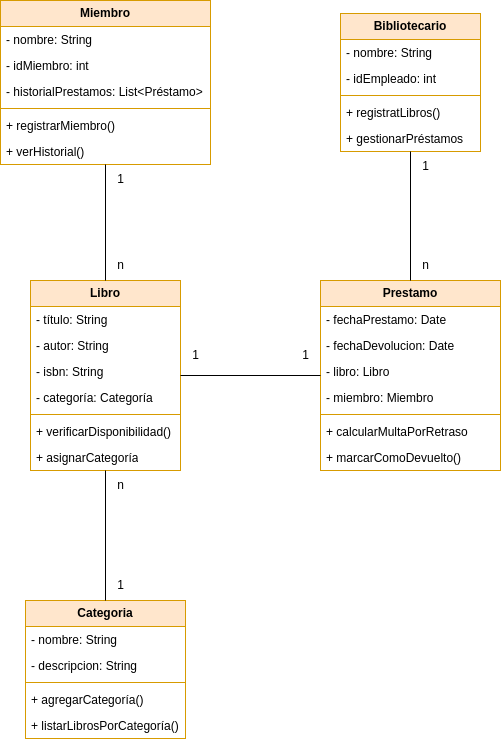

The diagram above was exported from draw.io. Its source (the exported page's mxGraphModel, read from the mxfile embedded in the PNG):
<mxGraphModel dx="1434" dy="792" grid="1" gridSize="10" guides="1" tooltips="1" connect="1" arrows="1" fold="1" page="1" pageScale="1" pageWidth="827" pageHeight="1169" math="0" shadow="0">
  <root>
    <mxCell id="0" />
    <mxCell id="1" parent="0" />
    <mxCell id="GXEhNstFPrfd93_qTy13-1" value="&lt;b&gt;Libro&lt;/b&gt;" style="swimlane;fontStyle=0;childLayout=stackLayout;horizontal=1;startSize=26;fillColor=#ffe6cc;horizontalStack=0;resizeParent=1;resizeParentMax=0;resizeLast=0;collapsible=1;marginBottom=0;whiteSpace=wrap;html=1;strokeColor=#d79b00;" parent="1" vertex="1">
      <mxGeometry x="70" y="320" width="150" height="190" as="geometry" />
    </mxCell>
    <mxCell id="GXEhNstFPrfd93_qTy13-2" value="-&amp;nbsp;título: String" style="text;strokeColor=none;fillColor=none;align=left;verticalAlign=top;spacingLeft=4;spacingRight=4;overflow=hidden;rotatable=0;points=[[0,0.5],[1,0.5]];portConstraint=eastwest;whiteSpace=wrap;html=1;" parent="GXEhNstFPrfd93_qTy13-1" vertex="1">
      <mxGeometry y="26" width="150" height="26" as="geometry" />
    </mxCell>
    <mxCell id="GXEhNstFPrfd93_qTy13-3" value="-&amp;nbsp;autor: String" style="text;strokeColor=none;fillColor=none;align=left;verticalAlign=top;spacingLeft=4;spacingRight=4;overflow=hidden;rotatable=0;points=[[0,0.5],[1,0.5]];portConstraint=eastwest;whiteSpace=wrap;html=1;" parent="GXEhNstFPrfd93_qTy13-1" vertex="1">
      <mxGeometry y="52" width="150" height="26" as="geometry" />
    </mxCell>
    <mxCell id="GXEhNstFPrfd93_qTy13-4" value="-&amp;nbsp;isbn: String" style="text;strokeColor=none;fillColor=none;align=left;verticalAlign=top;spacingLeft=4;spacingRight=4;overflow=hidden;rotatable=0;points=[[0,0.5],[1,0.5]];portConstraint=eastwest;whiteSpace=wrap;html=1;" parent="GXEhNstFPrfd93_qTy13-1" vertex="1">
      <mxGeometry y="78" width="150" height="26" as="geometry" />
    </mxCell>
    <mxCell id="GXEhNstFPrfd93_qTy13-21" value="-&amp;nbsp;categoría: Categoría" style="text;strokeColor=none;fillColor=none;align=left;verticalAlign=top;spacingLeft=4;spacingRight=4;overflow=hidden;rotatable=0;points=[[0,0.5],[1,0.5]];portConstraint=eastwest;whiteSpace=wrap;html=1;" parent="GXEhNstFPrfd93_qTy13-1" vertex="1">
      <mxGeometry y="104" width="150" height="26" as="geometry" />
    </mxCell>
    <mxCell id="GXEhNstFPrfd93_qTy13-29" value="" style="line;strokeWidth=1;fillColor=none;align=left;verticalAlign=middle;spacingTop=-1;spacingLeft=3;spacingRight=3;rotatable=0;labelPosition=right;points=[];portConstraint=eastwest;strokeColor=inherit;" parent="GXEhNstFPrfd93_qTy13-1" vertex="1">
      <mxGeometry y="130" width="150" height="8" as="geometry" />
    </mxCell>
    <mxCell id="GXEhNstFPrfd93_qTy13-28" value="+ verificarDisponibilidad()" style="text;strokeColor=none;fillColor=none;align=left;verticalAlign=top;spacingLeft=4;spacingRight=4;overflow=hidden;rotatable=0;points=[[0,0.5],[1,0.5]];portConstraint=eastwest;whiteSpace=wrap;html=1;" parent="GXEhNstFPrfd93_qTy13-1" vertex="1">
      <mxGeometry y="138" width="150" height="26" as="geometry" />
    </mxCell>
    <mxCell id="GXEhNstFPrfd93_qTy13-27" value="+ asignarCategoría" style="text;strokeColor=none;fillColor=none;align=left;verticalAlign=top;spacingLeft=4;spacingRight=4;overflow=hidden;rotatable=0;points=[[0,0.5],[1,0.5]];portConstraint=eastwest;whiteSpace=wrap;html=1;" parent="GXEhNstFPrfd93_qTy13-1" vertex="1">
      <mxGeometry y="164" width="150" height="26" as="geometry" />
    </mxCell>
    <mxCell id="GXEhNstFPrfd93_qTy13-5" value="&lt;b&gt;Miembro&lt;/b&gt;" style="swimlane;fontStyle=0;childLayout=stackLayout;horizontal=1;startSize=26;fillColor=#ffe6cc;horizontalStack=0;resizeParent=1;resizeParentMax=0;resizeLast=0;collapsible=1;marginBottom=0;whiteSpace=wrap;html=1;strokeColor=#d79b00;" parent="1" vertex="1">
      <mxGeometry x="40" y="40" width="210" height="164" as="geometry" />
    </mxCell>
    <mxCell id="GXEhNstFPrfd93_qTy13-6" value="-&amp;nbsp;nombre: String" style="text;strokeColor=none;fillColor=none;align=left;verticalAlign=top;spacingLeft=4;spacingRight=4;overflow=hidden;rotatable=0;points=[[0,0.5],[1,0.5]];portConstraint=eastwest;whiteSpace=wrap;html=1;" parent="GXEhNstFPrfd93_qTy13-5" vertex="1">
      <mxGeometry y="26" width="210" height="26" as="geometry" />
    </mxCell>
    <mxCell id="GXEhNstFPrfd93_qTy13-7" value="-&amp;nbsp;idMiembro: int" style="text;strokeColor=none;fillColor=none;align=left;verticalAlign=top;spacingLeft=4;spacingRight=4;overflow=hidden;rotatable=0;points=[[0,0.5],[1,0.5]];portConstraint=eastwest;whiteSpace=wrap;html=1;" parent="GXEhNstFPrfd93_qTy13-5" vertex="1">
      <mxGeometry y="52" width="210" height="26" as="geometry" />
    </mxCell>
    <mxCell id="GXEhNstFPrfd93_qTy13-8" value="-&amp;nbsp;historialPrestamos: List&amp;lt;Préstamo&amp;gt;" style="text;strokeColor=none;fillColor=none;align=left;verticalAlign=top;spacingLeft=4;spacingRight=4;overflow=hidden;rotatable=0;points=[[0,0.5],[1,0.5]];portConstraint=eastwest;whiteSpace=wrap;html=1;" parent="GXEhNstFPrfd93_qTy13-5" vertex="1">
      <mxGeometry y="78" width="210" height="26" as="geometry" />
    </mxCell>
    <mxCell id="GXEhNstFPrfd93_qTy13-33" value="" style="line;strokeWidth=1;fillColor=none;align=left;verticalAlign=middle;spacingTop=-1;spacingLeft=3;spacingRight=3;rotatable=0;labelPosition=right;points=[];portConstraint=eastwest;strokeColor=inherit;" parent="GXEhNstFPrfd93_qTy13-5" vertex="1">
      <mxGeometry y="104" width="210" height="8" as="geometry" />
    </mxCell>
    <mxCell id="GXEhNstFPrfd93_qTy13-31" value="+&amp;nbsp;registrarMiembro()" style="text;strokeColor=none;fillColor=none;align=left;verticalAlign=top;spacingLeft=4;spacingRight=4;overflow=hidden;rotatable=0;points=[[0,0.5],[1,0.5]];portConstraint=eastwest;whiteSpace=wrap;html=1;" parent="GXEhNstFPrfd93_qTy13-5" vertex="1">
      <mxGeometry y="112" width="210" height="26" as="geometry" />
    </mxCell>
    <mxCell id="GXEhNstFPrfd93_qTy13-32" value="+&amp;nbsp;verHistorial()" style="text;strokeColor=none;fillColor=none;align=left;verticalAlign=top;spacingLeft=4;spacingRight=4;overflow=hidden;rotatable=0;points=[[0,0.5],[1,0.5]];portConstraint=eastwest;whiteSpace=wrap;html=1;" parent="GXEhNstFPrfd93_qTy13-5" vertex="1">
      <mxGeometry y="138" width="210" height="26" as="geometry" />
    </mxCell>
    <mxCell id="GXEhNstFPrfd93_qTy13-9" value="&lt;b&gt;Bibliotecario&lt;/b&gt;" style="swimlane;fontStyle=0;childLayout=stackLayout;horizontal=1;startSize=26;fillColor=#ffe6cc;horizontalStack=0;resizeParent=1;resizeParentMax=0;resizeLast=0;collapsible=1;marginBottom=0;whiteSpace=wrap;html=1;strokeColor=#d79b00;" parent="1" vertex="1">
      <mxGeometry x="380" y="53" width="140" height="138" as="geometry" />
    </mxCell>
    <mxCell id="GXEhNstFPrfd93_qTy13-10" value="-&amp;nbsp;nombre: String" style="text;strokeColor=none;fillColor=none;align=left;verticalAlign=top;spacingLeft=4;spacingRight=4;overflow=hidden;rotatable=0;points=[[0,0.5],[1,0.5]];portConstraint=eastwest;whiteSpace=wrap;html=1;" parent="GXEhNstFPrfd93_qTy13-9" vertex="1">
      <mxGeometry y="26" width="140" height="26" as="geometry" />
    </mxCell>
    <mxCell id="GXEhNstFPrfd93_qTy13-11" value="-&amp;nbsp;idEmpleado: int" style="text;strokeColor=none;fillColor=none;align=left;verticalAlign=top;spacingLeft=4;spacingRight=4;overflow=hidden;rotatable=0;points=[[0,0.5],[1,0.5]];portConstraint=eastwest;whiteSpace=wrap;html=1;" parent="GXEhNstFPrfd93_qTy13-9" vertex="1">
      <mxGeometry y="52" width="140" height="26" as="geometry" />
    </mxCell>
    <mxCell id="GXEhNstFPrfd93_qTy13-50" value="" style="line;strokeWidth=1;fillColor=none;align=left;verticalAlign=middle;spacingTop=-1;spacingLeft=3;spacingRight=3;rotatable=0;labelPosition=right;points=[];portConstraint=eastwest;strokeColor=inherit;" parent="GXEhNstFPrfd93_qTy13-9" vertex="1">
      <mxGeometry y="78" width="140" height="8" as="geometry" />
    </mxCell>
    <mxCell id="GXEhNstFPrfd93_qTy13-48" value="+ registratLibros()" style="text;strokeColor=none;fillColor=none;align=left;verticalAlign=top;spacingLeft=4;spacingRight=4;overflow=hidden;rotatable=0;points=[[0,0.5],[1,0.5]];portConstraint=eastwest;whiteSpace=wrap;html=1;" parent="GXEhNstFPrfd93_qTy13-9" vertex="1">
      <mxGeometry y="86" width="140" height="26" as="geometry" />
    </mxCell>
    <mxCell id="GXEhNstFPrfd93_qTy13-49" value="+ gestionarPréstamos" style="text;strokeColor=none;fillColor=none;align=left;verticalAlign=top;spacingLeft=4;spacingRight=4;overflow=hidden;rotatable=0;points=[[0,0.5],[1,0.5]];portConstraint=eastwest;whiteSpace=wrap;html=1;" parent="GXEhNstFPrfd93_qTy13-9" vertex="1">
      <mxGeometry y="112" width="140" height="26" as="geometry" />
    </mxCell>
    <mxCell id="GXEhNstFPrfd93_qTy13-56" style="edgeStyle=orthogonalEdgeStyle;rounded=0;orthogonalLoop=1;jettySize=auto;html=1;endArrow=none;endFill=0;" parent="1" source="GXEhNstFPrfd93_qTy13-1" target="GXEhNstFPrfd93_qTy13-5" edge="1">
      <mxGeometry relative="1" as="geometry" />
    </mxCell>
    <mxCell id="GXEhNstFPrfd93_qTy13-13" value="&lt;b&gt;Prestamo&lt;/b&gt;" style="swimlane;fontStyle=0;childLayout=stackLayout;horizontal=1;startSize=26;fillColor=#ffe6cc;horizontalStack=0;resizeParent=1;resizeParentMax=0;resizeLast=0;collapsible=1;marginBottom=0;whiteSpace=wrap;html=1;strokeColor=#d79b00;" parent="1" vertex="1">
      <mxGeometry x="360" y="320" width="180" height="190" as="geometry" />
    </mxCell>
    <mxCell id="GXEhNstFPrfd93_qTy13-14" value="-&amp;nbsp;fechaPrestamo: Date" style="text;strokeColor=none;fillColor=none;align=left;verticalAlign=top;spacingLeft=4;spacingRight=4;overflow=hidden;rotatable=0;points=[[0,0.5],[1,0.5]];portConstraint=eastwest;whiteSpace=wrap;html=1;" parent="GXEhNstFPrfd93_qTy13-13" vertex="1">
      <mxGeometry y="26" width="180" height="26" as="geometry" />
    </mxCell>
    <mxCell id="GXEhNstFPrfd93_qTy13-15" value="-&amp;nbsp;fechaDevolucion: Date" style="text;strokeColor=none;fillColor=none;align=left;verticalAlign=top;spacingLeft=4;spacingRight=4;overflow=hidden;rotatable=0;points=[[0,0.5],[1,0.5]];portConstraint=eastwest;whiteSpace=wrap;html=1;" parent="GXEhNstFPrfd93_qTy13-13" vertex="1">
      <mxGeometry y="52" width="180" height="26" as="geometry" />
    </mxCell>
    <mxCell id="GXEhNstFPrfd93_qTy13-16" value="-&amp;nbsp;libro: Libro" style="text;strokeColor=none;fillColor=none;align=left;verticalAlign=top;spacingLeft=4;spacingRight=4;overflow=hidden;rotatable=0;points=[[0,0.5],[1,0.5]];portConstraint=eastwest;whiteSpace=wrap;html=1;" parent="GXEhNstFPrfd93_qTy13-13" vertex="1">
      <mxGeometry y="78" width="180" height="26" as="geometry" />
    </mxCell>
    <mxCell id="GXEhNstFPrfd93_qTy13-34" value="-&amp;nbsp;miembro: Miembro" style="text;strokeColor=none;fillColor=none;align=left;verticalAlign=top;spacingLeft=4;spacingRight=4;overflow=hidden;rotatable=0;points=[[0,0.5],[1,0.5]];portConstraint=eastwest;whiteSpace=wrap;html=1;" parent="GXEhNstFPrfd93_qTy13-13" vertex="1">
      <mxGeometry y="104" width="180" height="26" as="geometry" />
    </mxCell>
    <mxCell id="GXEhNstFPrfd93_qTy13-37" value="" style="line;strokeWidth=1;fillColor=none;align=left;verticalAlign=middle;spacingTop=-1;spacingLeft=3;spacingRight=3;rotatable=0;labelPosition=right;points=[];portConstraint=eastwest;strokeColor=inherit;" parent="GXEhNstFPrfd93_qTy13-13" vertex="1">
      <mxGeometry y="130" width="180" height="8" as="geometry" />
    </mxCell>
    <mxCell id="GXEhNstFPrfd93_qTy13-35" value="+ calcularMultaPorRetraso" style="text;strokeColor=none;fillColor=none;align=left;verticalAlign=top;spacingLeft=4;spacingRight=4;overflow=hidden;rotatable=0;points=[[0,0.5],[1,0.5]];portConstraint=eastwest;whiteSpace=wrap;html=1;" parent="GXEhNstFPrfd93_qTy13-13" vertex="1">
      <mxGeometry y="138" width="180" height="26" as="geometry" />
    </mxCell>
    <mxCell id="GXEhNstFPrfd93_qTy13-36" value="+ marcarComoDevuelto()" style="text;strokeColor=none;fillColor=none;align=left;verticalAlign=top;spacingLeft=4;spacingRight=4;overflow=hidden;rotatable=0;points=[[0,0.5],[1,0.5]];portConstraint=eastwest;whiteSpace=wrap;html=1;" parent="GXEhNstFPrfd93_qTy13-13" vertex="1">
      <mxGeometry y="164" width="180" height="26" as="geometry" />
    </mxCell>
    <mxCell id="GXEhNstFPrfd93_qTy13-17" value="&lt;b&gt;Categoria&lt;/b&gt;" style="swimlane;fontStyle=0;childLayout=stackLayout;horizontal=1;startSize=26;fillColor=#ffe6cc;horizontalStack=0;resizeParent=1;resizeParentMax=0;resizeLast=0;collapsible=1;marginBottom=0;whiteSpace=wrap;html=1;strokeColor=#d79b00;" parent="1" vertex="1">
      <mxGeometry x="65" y="640" width="160" height="138" as="geometry" />
    </mxCell>
    <mxCell id="GXEhNstFPrfd93_qTy13-18" value="-&amp;nbsp;nombre: String" style="text;strokeColor=none;fillColor=none;align=left;verticalAlign=top;spacingLeft=4;spacingRight=4;overflow=hidden;rotatable=0;points=[[0,0.5],[1,0.5]];portConstraint=eastwest;whiteSpace=wrap;html=1;" parent="GXEhNstFPrfd93_qTy13-17" vertex="1">
      <mxGeometry y="26" width="160" height="26" as="geometry" />
    </mxCell>
    <mxCell id="GXEhNstFPrfd93_qTy13-19" value="-&amp;nbsp;descripcion: String" style="text;strokeColor=none;fillColor=none;align=left;verticalAlign=top;spacingLeft=4;spacingRight=4;overflow=hidden;rotatable=0;points=[[0,0.5],[1,0.5]];portConstraint=eastwest;whiteSpace=wrap;html=1;" parent="GXEhNstFPrfd93_qTy13-17" vertex="1">
      <mxGeometry y="52" width="160" height="26" as="geometry" />
    </mxCell>
    <mxCell id="GXEhNstFPrfd93_qTy13-24" value="" style="line;strokeWidth=1;fillColor=none;align=left;verticalAlign=middle;spacingTop=-1;spacingLeft=3;spacingRight=3;rotatable=0;labelPosition=right;points=[];portConstraint=eastwest;strokeColor=inherit;" parent="GXEhNstFPrfd93_qTy13-17" vertex="1">
      <mxGeometry y="78" width="160" height="8" as="geometry" />
    </mxCell>
    <mxCell id="GXEhNstFPrfd93_qTy13-23" value="+ agregarCategoría()" style="text;strokeColor=none;fillColor=none;align=left;verticalAlign=top;spacingLeft=4;spacingRight=4;overflow=hidden;rotatable=0;points=[[0,0.5],[1,0.5]];portConstraint=eastwest;whiteSpace=wrap;html=1;" parent="GXEhNstFPrfd93_qTy13-17" vertex="1">
      <mxGeometry y="86" width="160" height="26" as="geometry" />
    </mxCell>
    <mxCell id="GXEhNstFPrfd93_qTy13-22" value="+ listarLibrosPorCategoría()" style="text;strokeColor=none;fillColor=none;align=left;verticalAlign=top;spacingLeft=4;spacingRight=4;overflow=hidden;rotatable=0;points=[[0,0.5],[1,0.5]];portConstraint=eastwest;whiteSpace=wrap;html=1;" parent="GXEhNstFPrfd93_qTy13-17" vertex="1">
      <mxGeometry y="112" width="160" height="26" as="geometry" />
    </mxCell>
    <mxCell id="DBCgGRq-csFy2Ol2tPVT-1" value="" style="endArrow=none;html=1;rounded=0;" parent="1" source="GXEhNstFPrfd93_qTy13-17" target="GXEhNstFPrfd93_qTy13-1" edge="1">
      <mxGeometry width="50" height="50" relative="1" as="geometry">
        <mxPoint x="410" y="590" as="sourcePoint" />
        <mxPoint x="460" y="540" as="targetPoint" />
      </mxGeometry>
    </mxCell>
    <mxCell id="DBCgGRq-csFy2Ol2tPVT-2" value="" style="endArrow=none;html=1;rounded=0;" parent="1" source="GXEhNstFPrfd93_qTy13-1" target="GXEhNstFPrfd93_qTy13-13" edge="1">
      <mxGeometry width="50" height="50" relative="1" as="geometry">
        <mxPoint x="290" y="550" as="sourcePoint" />
        <mxPoint x="340" y="500" as="targetPoint" />
      </mxGeometry>
    </mxCell>
    <mxCell id="DBCgGRq-csFy2Ol2tPVT-3" value="" style="endArrow=none;html=1;rounded=0;" parent="1" source="GXEhNstFPrfd93_qTy13-13" target="GXEhNstFPrfd93_qTy13-9" edge="1">
      <mxGeometry width="50" height="50" relative="1" as="geometry">
        <mxPoint x="370" y="430" as="sourcePoint" />
        <mxPoint x="420" y="380" as="targetPoint" />
      </mxGeometry>
    </mxCell>
    <mxCell id="08ctuhaIZXUfalPGlsJ5-1" value="1" style="text;html=1;align=center;verticalAlign=middle;resizable=0;points=[];autosize=1;strokeColor=none;fillColor=none;" vertex="1" parent="1">
      <mxGeometry x="145" y="204" width="30" height="30" as="geometry" />
    </mxCell>
    <mxCell id="08ctuhaIZXUfalPGlsJ5-2" value="n" style="text;html=1;align=center;verticalAlign=middle;resizable=0;points=[];autosize=1;strokeColor=none;fillColor=none;" vertex="1" parent="1">
      <mxGeometry x="145" y="290" width="30" height="30" as="geometry" />
    </mxCell>
    <mxCell id="08ctuhaIZXUfalPGlsJ5-3" value="1" style="text;html=1;align=center;verticalAlign=middle;resizable=0;points=[];autosize=1;strokeColor=none;fillColor=none;" vertex="1" parent="1">
      <mxGeometry x="220" y="380" width="30" height="30" as="geometry" />
    </mxCell>
    <mxCell id="08ctuhaIZXUfalPGlsJ5-4" value="1" style="text;html=1;align=center;verticalAlign=middle;resizable=0;points=[];autosize=1;strokeColor=none;fillColor=none;" vertex="1" parent="1">
      <mxGeometry x="330" y="380" width="30" height="30" as="geometry" />
    </mxCell>
    <mxCell id="08ctuhaIZXUfalPGlsJ5-5" value="1" style="text;html=1;align=center;verticalAlign=middle;resizable=0;points=[];autosize=1;strokeColor=none;fillColor=none;" vertex="1" parent="1">
      <mxGeometry x="450" y="191" width="30" height="30" as="geometry" />
    </mxCell>
    <mxCell id="08ctuhaIZXUfalPGlsJ5-6" value="n" style="text;html=1;align=center;verticalAlign=middle;resizable=0;points=[];autosize=1;strokeColor=none;fillColor=none;" vertex="1" parent="1">
      <mxGeometry x="450" y="290" width="30" height="30" as="geometry" />
    </mxCell>
    <mxCell id="08ctuhaIZXUfalPGlsJ5-7" value="1" style="text;html=1;align=center;verticalAlign=middle;resizable=0;points=[];autosize=1;strokeColor=none;fillColor=none;" vertex="1" parent="1">
      <mxGeometry x="145" y="610" width="30" height="30" as="geometry" />
    </mxCell>
    <mxCell id="08ctuhaIZXUfalPGlsJ5-8" value="n" style="text;html=1;align=center;verticalAlign=middle;resizable=0;points=[];autosize=1;strokeColor=none;fillColor=none;" vertex="1" parent="1">
      <mxGeometry x="145" y="510" width="30" height="30" as="geometry" />
    </mxCell>
  </root>
</mxGraphModel>